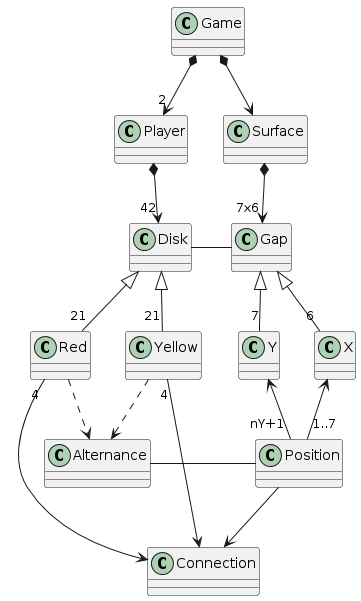

The diagram above was rendered by PlantUML. Its source (embedded in the PNG):
@startuml
class Game
class Surface
class Disk
Class Gap
Class Red
Class Yellow
Class Alternance
Class Connection
Class Y
Class X
Class Position
class Player


Game *-down-> "2" Player
Player *-down-> "42" Disk
Disk <|-down- "21" Red
Disk <|-down- "21" Yellow
Red .down.> Alternance
Yellow .down.> Alternance
Red "4" -down-> Connection
Yellow "4" -down-> Connection
Gap -left- Disk
Game *-down-> Surface
Surface *-down-> "7x6" Gap
Gap <|-down- "6" X
Gap <|-down- "7" Y
X <-down- "1..7" Position
Y <-down- "nY+1" Position
Alternance -right- Position
Position -down-> Connection
@enduml